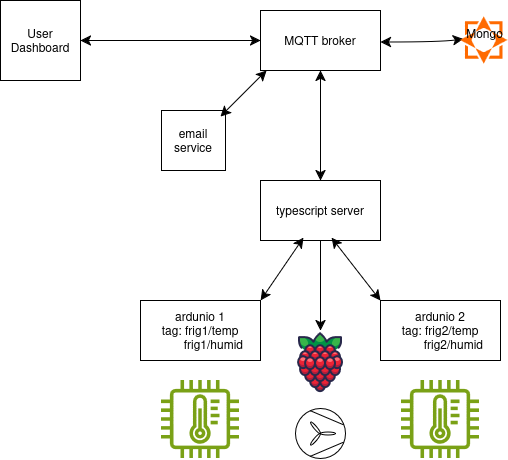

The diagram above was exported from draw.io. Its source (the exported page's mxGraphModel, read from the mxfile embedded in the PNG):
<mxGraphModel dx="1414" dy="1882" grid="1" gridSize="10" guides="1" tooltips="1" connect="1" arrows="1" fold="1" page="1" pageScale="1" pageWidth="850" pageHeight="1100" math="0" shadow="0">
  <root>
    <mxCell id="0" />
    <mxCell id="1" parent="0" />
    <mxCell id="sriYBQma5Nv_G2ODcnmU-2" parent="1" style="rounded=0;whiteSpace=wrap;html=1;" value="&lt;div&gt;ardunio 1&lt;/div&gt;&lt;div&gt;tag: frig1/temp&lt;/div&gt;&lt;div&gt;&lt;span style=&quot;white-space: pre;&quot;&gt;&#09;&lt;/span&gt;frig1/humid&lt;/div&gt;" vertex="1">
      <mxGeometry height="60" width="120" x="150" y="240" as="geometry" />
    </mxCell>
    <mxCell id="sriYBQma5Nv_G2ODcnmU-3" parent="1" style="rounded=0;whiteSpace=wrap;html=1;" value="&lt;div&gt;ardunio 2&lt;/div&gt;&lt;div&gt;tag: frig2/temp&lt;div&gt;&lt;span style=&quot;white-space: pre;&quot;&gt;&#09;&lt;/span&gt;frig2/humid&lt;/div&gt;&lt;/div&gt;" vertex="1">
      <mxGeometry height="60" width="120" x="390" y="240" as="geometry" />
    </mxCell>
    <mxCell id="sriYBQma5Nv_G2ODcnmU-4" parent="1" style="rounded=0;whiteSpace=wrap;html=1;" value="MQTT broker" vertex="1">
      <mxGeometry height="60" width="120" x="270" y="-50" as="geometry" />
    </mxCell>
    <mxCell id="sriYBQma5Nv_G2ODcnmU-5" parent="1" style="rounded=0;whiteSpace=wrap;html=1;" value="typescript server" vertex="1">
      <mxGeometry height="60" width="120" x="270" y="120" as="geometry" />
    </mxCell>
    <mxCell id="sriYBQma5Nv_G2ODcnmU-6" parent="1" style="verticalLabelPosition=bottom;outlineConnect=0;align=center;dashed=0;html=1;verticalAlign=top;shape=mxgraph.pid2misc.fan;fanType=common" value="" vertex="1">
      <mxGeometry height="50" width="50" x="305" y="348" as="geometry" />
    </mxCell>
    <mxCell id="sriYBQma5Nv_G2ODcnmU-7" parent="1" style="sketch=0;outlineConnect=0;fontColor=#232F3E;gradientColor=none;fillColor=#7AA116;strokeColor=none;dashed=0;verticalLabelPosition=bottom;verticalAlign=top;align=center;html=1;fontSize=12;fontStyle=0;aspect=fixed;pointerEvents=1;shape=mxgraph.aws4.iot_thing_temperature_sensor;" value="" vertex="1">
      <mxGeometry height="78" width="78" x="171" y="320" as="geometry" />
    </mxCell>
    <mxCell id="sriYBQma5Nv_G2ODcnmU-8" parent="1" style="sketch=0;outlineConnect=0;fontColor=#232F3E;gradientColor=none;fillColor=#7AA116;strokeColor=none;dashed=0;verticalLabelPosition=bottom;verticalAlign=top;align=center;html=1;fontSize=12;fontStyle=0;aspect=fixed;pointerEvents=1;shape=mxgraph.aws4.iot_thing_temperature_sensor;" value="" vertex="1">
      <mxGeometry height="78" width="78" x="411" y="320" as="geometry" />
    </mxCell>
    <mxCell id="sriYBQma5Nv_G2ODcnmU-13" edge="1" parent="1" source="sriYBQma5Nv_G2ODcnmU-3" style="endArrow=classic;startArrow=classic;html=1;rounded=0;fontSize=12;startSize=8;endSize=8;curved=1;entryX=0.592;entryY=0.95;entryDx=0;entryDy=0;entryPerimeter=0;exitX=0;exitY=0;exitDx=0;exitDy=0;" target="sriYBQma5Nv_G2ODcnmU-5" value="">
      <mxGeometry height="50" relative="1" width="50" as="geometry">
        <Array as="points" />
        <mxPoint x="360" y="250" as="sourcePoint" />
        <mxPoint x="320" y="200" as="targetPoint" />
      </mxGeometry>
    </mxCell>
    <mxCell id="sriYBQma5Nv_G2ODcnmU-14" edge="1" parent="1" style="endArrow=classic;startArrow=classic;html=1;rounded=0;fontSize=12;startSize=8;endSize=8;curved=1;entryX=0.358;entryY=0.95;entryDx=0;entryDy=0;entryPerimeter=0;" target="sriYBQma5Nv_G2ODcnmU-5" value="">
      <mxGeometry height="50" relative="1" width="50" as="geometry">
        <mxPoint x="270" y="240" as="sourcePoint" />
        <mxPoint x="320" y="190" as="targetPoint" />
      </mxGeometry>
    </mxCell>
    <mxCell id="sriYBQma5Nv_G2ODcnmU-17" edge="1" parent="1" source="sriYBQma5Nv_G2ODcnmU-5" style="endArrow=classic;startArrow=classic;html=1;rounded=0;fontSize=12;startSize=8;endSize=8;curved=1;" target="sriYBQma5Nv_G2ODcnmU-4" value="">
      <mxGeometry height="50" relative="1" width="50" as="geometry">
        <mxPoint x="340" y="400" as="sourcePoint" />
        <mxPoint x="390" y="350" as="targetPoint" />
      </mxGeometry>
    </mxCell>
    <mxCell id="sriYBQma5Nv_G2ODcnmU-18" parent="1" style="whiteSpace=wrap;html=1;aspect=fixed;" value="User Dashboard" vertex="1">
      <mxGeometry height="80" width="80" x="10" y="-60" as="geometry" />
    </mxCell>
    <mxCell id="sriYBQma5Nv_G2ODcnmU-19" edge="1" parent="1" source="sriYBQma5Nv_G2ODcnmU-4" style="endArrow=classic;startArrow=classic;html=1;rounded=0;fontSize=12;startSize=8;endSize=8;curved=1;entryX=1;entryY=0.5;entryDx=0;entryDy=0;exitX=0;exitY=0.5;exitDx=0;exitDy=0;" target="sriYBQma5Nv_G2ODcnmU-18" value="">
      <mxGeometry height="50" relative="1" width="50" as="geometry">
        <mxPoint x="300" y="340" as="sourcePoint" />
        <mxPoint x="350" y="290" as="targetPoint" />
      </mxGeometry>
    </mxCell>
    <mxCell id="sriYBQma5Nv_G2ODcnmU-21" parent="1" style="shape=image;html=1;verticalAlign=top;verticalLabelPosition=bottom;labelBackgroundColor=#ffffff;imageAspect=0;aspect=fixed;image=https://icons.diagrams.net/icon-cache1/Fruit-2455/Fruit_iconfree_Filled_Outline_raspberry-healthy-organic-food-fruit_icon-896.svg" value="" vertex="1">
      <mxGeometry height="64" width="64" x="298" y="270" as="geometry" />
    </mxCell>
    <mxCell id="sriYBQma5Nv_G2ODcnmU-24" edge="1" parent="1" source="sriYBQma5Nv_G2ODcnmU-5" style="endArrow=classic;html=1;rounded=0;fontSize=12;startSize=8;endSize=8;curved=1;exitX=0.5;exitY=1;exitDx=0;exitDy=0;entryX=0.5;entryY=0;entryDx=0;entryDy=0;" target="sriYBQma5Nv_G2ODcnmU-21" value="">
      <mxGeometry height="50" relative="1" width="50" as="geometry">
        <mxPoint x="360" y="340" as="sourcePoint" />
        <mxPoint x="410" y="290" as="targetPoint" />
      </mxGeometry>
    </mxCell>
    <mxCell id="sriYBQma5Nv_G2ODcnmU-26" parent="1" style="rounded=0;whiteSpace=wrap;html=1;" value="email service" vertex="1">
      <mxGeometry height="60" width="64" x="171" y="50" as="geometry" />
    </mxCell>
    <mxCell id="sriYBQma5Nv_G2ODcnmU-27" edge="1" parent="1" style="endArrow=classic;startArrow=classic;html=1;rounded=0;fontSize=12;startSize=8;endSize=8;curved=1;" value="">
      <mxGeometry height="50" relative="1" width="50" as="geometry">
        <mxPoint x="276" y="10" as="sourcePoint" />
        <mxPoint x="230" y="56" as="targetPoint" />
      </mxGeometry>
    </mxCell>
    <mxCell id="sriYBQma5Nv_G2ODcnmU-29" edge="1" parent="1" style="endArrow=classic;startArrow=classic;html=1;rounded=0;fontSize=12;startSize=8;endSize=8;curved=1;entryX=0.219;entryY=0.359;entryDx=0;entryDy=0;entryPerimeter=0;" value="">
      <mxGeometry height="50" relative="1" width="50" as="geometry">
        <Array as="points">
          <mxPoint x="450" y="-18.50999999999999" />
        </Array>
        <mxPoint x="390" y="-18.50999999999999" as="sourcePoint" />
        <mxPoint x="472.98059999999987" y="-21.493400000000065" as="targetPoint" />
      </mxGeometry>
    </mxCell>
    <mxCell id="sriYBQma5Nv_G2ODcnmU-33" parent="1" style="aspect=fixed;html=1;align=center;shadow=0;dashed=0;fillColor=#FF6A00;strokeColor=none;shape=mxgraph.alibaba_cloud.mongodb;" value="&lt;div&gt;Mongo&lt;/div&gt;&lt;div&gt;&lt;br&gt;&lt;/div&gt;" vertex="1">
      <mxGeometry height="47.400000000000006" width="47.400000000000006" x="470" y="-43.69999999999999" as="geometry" />
    </mxCell>
  </root>
</mxGraphModel>